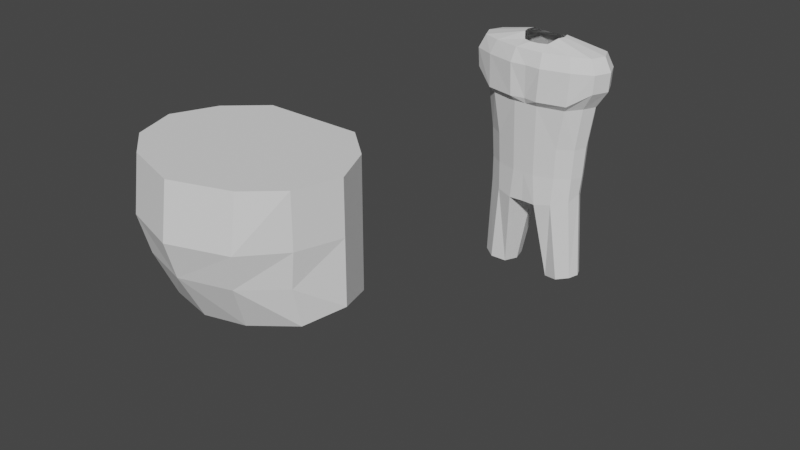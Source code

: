 # Source: BomberEnemy.blend  (saved by Blender 3.1.7; exported with 4.5.12 LTS)
import bpy
from mathutils import Matrix  # noqa: F401  (used for matrix-valued properties, if any)

bpy.ops.wm.read_factory_settings(use_empty=True)
scene = bpy.context.scene
scene.name = 'Scene'

# ---- collections
col_collection = bpy.data.collections.new('Collection'); scene.collection.children.link(col_collection)

# ---- world
world_world = bpy.data.worlds.new('World'); scene.world = world_world
world_world.use_nodes = True; world_world.node_tree.nodes.clear()
_N = world_world.node_tree.nodes; _L = world_world.node_tree.links
n0 = _N.new('ShaderNodeOutputWorld'); n0.name = 'World Output'; n0.location = (300, 300)
n1 = _N.new('ShaderNodeBackground'); n1.name = 'Background'; n1.location = (10, 300)
n1.inputs[0].default_value = (0.05088, 0.05088, 0.05088, 1.0)
_L.new(n1.outputs[0], n0.inputs[0])
n0.is_active_output = True
world_world.color = (0.05088, 0.05088, 0.05088)
world_world.use_sun_shadow = False
world_world.sun_shadow_jitter_overblur = 0.0

# ---- meshes
me_cylinder_001 = bpy.data.meshes.new('Cylinder.001')
me_cylinder_001.from_pydata([(0.4051, -0.1732, -1.0), (0.4587, -0.1961, 0.4153), (0.3249, -0.4853, -0.956), (0.3679, -0.5495, 0.4153), (0.1803, -0.7012, -0.8989), (0.2041, -0.8525, 0.6848), (-3.909e-08, -0.7783, -0.7934), (-4.36e-08, -0.9462, 0.6848), (-0.2002, -0.7195, -0.8966), (-0.2041, -0.8525, 0.6848), (-0.3508, -0.4853, -0.956), (-0.3679, -0.6332, 0.65), (-0.4183, -0.2276, -1.0), (-0.4587, -0.1961, 0.65), (0.536, -0.2292, 0.934), (0.4298, -0.6421, 0.934), (0.2619, -1.019, 0.9664), (-5.203e-08, -1.131, 0.9664), (-0.2619, -1.019, 0.9664), (-0.4298, -0.6908, 0.7448), (-0.536, -0.2292, 0.7448), (0.5074, -0.256, 1.267), (0.4169, -0.7174, 1.267), (0.2665, -1.037, 1.267), (-6.026e-08, -1.151, 1.267), (-0.2665, -1.037, 1.267), (-0.4127, -0.7174, 1.267), (-0.5313, -0.256, 1.267), (0.3821, -0.2305, 1.49), (0.3178, -0.646, 1.49), (0.2256, -0.9335, 1.49), (-5.385e-08, -1.036, 1.49), (-0.2256, -0.9335, 1.49), (-0.3404, -0.646, 1.49), (-0.4408, -0.2305, 1.49), (0.2656, -0.07255, 1.568), (0.2527, -0.2033, 1.582), (0.1182, -0.2938, 1.641), (-4.855e-08, -0.326, 1.641), (-0.1182, -0.2938, 1.641), (-0.2518, -0.2033, 1.568), (-0.3044, -0.07255, 1.568), (0.3805, -0.187, -0.003306), (0.2939, -0.5241, -0.003306), (0.1947, -0.7573, -0.003306), (-4.182e-08, -0.8405, -0.003306), (-0.1947, -0.7573, -0.003306), (-0.3508, -0.5241, -0.003306), (-0.4375, -0.187, -0.003306), (-0.4051, 1.49e-08, -1.0), (-0.4587, 1.49e-08, 0.65), (-0.4923, 1.299e-08, 0.7448), (-0.5114, 2.598e-08, 1.267), (-0.4408, 1.389e-08, 1.49), (-0.3044, 1.49e-08, 1.568), (-0.4375, 2.98e-08, -0.003306), (0.3485, -0.1801, -0.5017), (0.2803, -0.5047, -0.5017), (0.1875, -0.7293, -0.5017), (-4.045e-08, -0.8094, -0.5017), (-0.1875, -0.7293, -0.5017), (-0.3378, -0.5047, -0.5017), (-0.4213, -0.1801, -0.5017), (-0.4213, 2.235e-08, -0.5017), (0.4051, 1.49e-08, -1.0), (0.4587, 1.49e-08, 0.4153), (0.536, 1.49e-08, 0.934), (0.5074, 2.98e-08, 1.267), (0.3821, 1.49e-08, 1.49), (0.2656, 1.49e-08, 1.568), (0.3805, 1.49e-08, -0.003306), (0.3485, 2.98e-08, -0.5017), (0.2367, -0.366, -2.303), (0.2736, -0.6283, -2.266), (0.1521, -0.8098, -2.229), (0.0006313, -0.8746, -2.211), (-0.1509, -0.8098, -2.229), (-0.2724, -0.6283, -2.266), (-0.2089, -0.396, -2.303), (-2.48e-08, -0.05885, -1.0), (0.0006313, -0.2999, -2.303), (-2.98e-08, 1.49e-08, -1.0)], [], [(70, 65, 1, 42), (42, 1, 3, 43), (43, 3, 5, 44), (44, 5, 7, 45), (45, 7, 9, 46), (46, 9, 11, 47), (47, 11, 13, 48), (5, 3, 15, 16), (50, 13, 20, 51), (11, 9, 18, 19), (7, 5, 16, 17), (3, 1, 14, 15), (13, 11, 19, 20), (9, 7, 17, 18), (24, 23, 30, 31), (16, 15, 22, 23), (17, 16, 23, 24), (18, 17, 24, 25), (19, 18, 25, 26), (20, 19, 26, 27), (51, 20, 27, 52), (15, 14, 21, 22), (25, 24, 31, 32), (26, 25, 32, 33), (27, 26, 33, 34), (52, 27, 34, 53), (22, 21, 28, 29), (23, 22, 29, 30), (30, 29, 36, 37), (31, 30, 37, 38), (32, 31, 38, 39), (33, 32, 39, 40), (34, 33, 40, 41), (53, 34, 41, 54), (29, 28, 35, 36), (61, 47, 48, 62), (60, 46, 47, 61), (59, 45, 46, 60), (58, 44, 45, 59), (57, 43, 44, 58), (56, 42, 43, 57), (71, 70, 42, 56), (62, 48, 55, 63), (48, 13, 50, 55), (12, 62, 63, 49), (64, 71, 56, 0), (0, 56, 57, 2), (2, 57, 58, 4), (4, 58, 59, 6), (6, 59, 60, 8), (8, 60, 61, 10), (10, 61, 62, 12), (28, 68, 69, 35), (21, 67, 68, 28), (14, 66, 67, 21), (1, 65, 66, 14), (4, 6, 75, 74), (10, 12, 78, 77), (0, 2, 73, 72), (6, 8, 76, 75), (2, 4, 74, 73), (8, 10, 77, 76), (79, 0, 72, 80), (81, 79, 12, 49), (64, 0, 79, 81), (12, 79, 80, 78)])
_uv = me_cylinder_001.uv_layers.new(name='UVMap')
_uv.uv.foreach_set('vector', [0.75, 0.802, 0.75, 1.0, 0.7143, 1.0, 0.7143, 0.802, 0.7143, 0.802, 0.7143, 1.0, 0.6429, 1.0, 0.6429, 0.802, 0.6429, 0.802, 0.6429, 1.0, 0.5714, 1.0, 0.5714, 0.802, 0.5714, 0.802, 0.5714, 1.0, 0.5, 1.0, 0.5, 0.802, 0.5, 0.802, 0.5, 1.0, 0.4286, 1.0, 0.4286, 0.802, 0.4286, 0.802, 0.4286, 1.0, 0.3571, 1.0, 0.3571, 0.802, 0.3571, 0.802, 0.3571, 1.0, 0.2857, 1.0, 0.2857, 0.802, 0.5714, 1.0, 0.6429, 1.0, 0.6429, 1.0, 0.5714, 1.0, 0.25, 1.0, 0.2857, 1.0, 0.2857, 1.0, 0.25, 1.0, 0.3571, 1.0, 0.4286, 1.0, 0.4286, 1.0, 0.3571, 1.0, 0.5, 1.0, 0.5714, 1.0, 0.5714, 1.0, 0.5, 1.0, 0.6429, 1.0, 0.7143, 1.0, 0.7143, 1.0, 0.6429, 1.0, 0.2857, 1.0, 0.3571, 1.0, 0.3571, 1.0, 0.2857, 1.0, 0.4286, 1.0, 0.5, 1.0, 0.5, 1.0, 0.4286, 1.0, 0.5, 1.0, 0.5714, 1.0, 0.5714, 1.0, 0.5, 1.0, 0.5714, 1.0, 0.6429, 1.0, 0.6429, 1.0, 0.5714, 1.0, 0.5, 1.0, 0.5714, 1.0, 0.5714, 1.0, 0.5, 1.0, 0.4286, 1.0, 0.5, 1.0, 0.5, 1.0, 0.4286, 1.0, 0.3571, 1.0, 0.4286, 1.0, 0.4286, 1.0, 0.3571, 1.0, 0.2857, 1.0, 0.3571, 1.0, 0.3571, 1.0, 0.2857, 1.0, 0.25, 1.0, 0.2857, 1.0, 0.2857, 1.0, 0.25, 1.0, 0.6429, 1.0, 0.7143, 1.0, 0.7143, 1.0, 0.6429, 1.0, 0.4286, 1.0, 0.5, 1.0, 0.5, 1.0, 0.4286, 1.0, 0.3571, 1.0, 0.4286, 1.0, 0.4286, 1.0, 0.3571, 1.0, 0.2857, 1.0, 0.3571, 1.0, 0.3571, 1.0, 0.2857, 1.0, 0.25, 1.0, 0.2857, 1.0, 0.2857, 1.0, 0.25, 1.0, 0.6429, 1.0, 0.7143, 1.0, 0.7143, 1.0, 0.6429, 1.0, 0.5714, 1.0, 0.6429, 1.0, 0.6429, 1.0, 0.5714, 1.0, 0.5714, 1.0, 0.6429, 1.0, 0.6429, 1.0, 0.5714, 1.0, 0.5, 1.0, 0.5714, 1.0, 0.5714, 1.0, 0.5, 1.0, 0.4286, 1.0, 0.5, 1.0, 0.5, 1.0, 0.4286, 1.0, 0.3571, 1.0, 0.4286, 1.0, 0.4286, 1.0, 0.3571, 1.0, 0.2857, 1.0, 0.3571, 1.0, 0.3571, 1.0, 0.2857, 1.0, 0.25, 1.0, 0.2857, 1.0, 0.2857, 1.0, 0.25, 1.0, 0.6429, 1.0, 0.7143, 1.0, 0.7143, 1.0, 0.6429, 1.0, 0.3571, 0.651, 0.3571, 0.802, 0.2857, 0.802, 0.2857, 0.651, 0.4286, 0.651, 0.4286, 0.802, 0.3571, 0.802, 0.3571, 0.651, 0.5, 0.651, 0.5, 0.802, 0.4286, 0.802, 0.4286, 0.651, 0.5714, 0.651, 0.5714, 0.802, 0.5, 0.802, 0.5, 0.651, 0.6429, 0.651, 0.6429, 0.802, 0.5714, 0.802, 0.5714, 0.651, 0.7143, 0.651, 0.7143, 0.802, 0.6429, 0.802, 0.6429, 0.651, 0.75, 0.651, 0.75, 0.802, 0.7143, 0.802, 0.7143, 0.651, 0.2857, 0.651, 0.2857, 0.802, 0.25, 0.802, 0.25, 0.651, 0.2857, 0.802, 0.2857, 1.0, 0.25, 1.0, 0.25, 0.802, 0.2857, 0.5, 0.2857, 0.651, 0.25, 0.651, 0.25, 0.5, 0.75, 0.5, 0.75, 0.651, 0.7143, 0.651, 0.7143, 0.5, 0.7143, 0.5, 0.7143, 0.651, 0.6429, 0.651, 0.6429, 0.5, 0.6429, 0.5, 0.6429, 0.651, 0.5714, 0.651, 0.5714, 0.5, 0.5714, 0.5, 0.5714, 0.651, 0.5, 0.651, 0.5, 0.5, 0.5, 0.5, 0.5, 0.651, 0.4286, 0.651, 0.4286, 0.5, 0.4286, 0.5, 0.4286, 0.651, 0.3571, 0.651, 0.3571, 0.5, 0.3571, 0.5, 0.3571, 0.651, 0.2857, 0.651, 0.2857, 0.5, 0.7143, 1.0, 0.75, 1.0, 0.75, 1.0, 0.7143, 1.0, 0.7143, 1.0, 0.75, 1.0, 0.75, 1.0, 0.7143, 1.0, 0.7143, 1.0, 0.75, 1.0, 0.75, 1.0, 0.7143, 1.0, 0.7143, 1.0, 0.75, 1.0, 0.75, 1.0, 0.7143, 1.0, 0.5714, 0.5, 0.5, 0.5, 0.5, 0.5, 0.5714, 0.5, 0.3571, 0.5, 0.2857, 0.5, 0.2857, 0.5, 0.3571, 0.5, 0.7143, 0.5, 0.6429, 0.5, 0.6429, 0.5, 0.7143, 0.5, 0.5, 0.5, 0.4286, 0.5, 0.4286, 0.5, 0.5, 0.5, 0.6429, 0.5, 0.5714, 0.5, 0.5714, 0.5, 0.6429, 0.5, 0.4286, 0.5, 0.3571, 0.5, 0.3571, 0.5, 0.4286, 0.5, 0.5, 0.5, 0.7143, 0.5, 0.7143, 0.5, 0.5, 0.5, 0.5, 0.5, 0.5, 0.5, 0.2857, 0.5, 0.25, 0.5, 0.75, 0.5, 0.7143, 0.5, 0.5, 0.5, 0.5, 0.5, 0.2857, 0.5, 0.5, 0.5, 0.5, 0.5, 0.2857, 0.5])
me_cylinder_001.use_remesh_fix_poles = True
me_cylinder_001.use_remesh_preserve_attributes = False
me_cylinder_001.update()
me_cube_001 = bpy.data.meshes.new('Cube.001')
me_cube_001.from_pydata([(1.151, -0.4592, 0.07693), (1.151, -0.5753, 0.6), (1.151, 0.5753, 0.07693), (1.151, 0.5753, 0.6), (0.6708, 1.0, 0.0), (0.0, 1.0, 0.0), (0.0, 1.0, 0.6), (0.6708, 1.0, 0.6), (0.0, -0.8678, -0.03332), (0.5698, -0.7607, 0.0), (0.6708, -1.0, 0.6), (0.0, -1.2, 0.6), (1.409, 0.0, 0.2179), (1.409, 0.0, 0.6), (0.0, 0.0, 0.6), (0.0, 0.0, 0.0), (0.6708, 0.0, 0.0), (0.6708, 1.0, 1.083), (1.151, 0.5753, 1.083), (1.409, 0.0, 1.083), (1.215, -0.5943, 1.083), (0.0, 1.0, 1.083), (0.7847, -1.079, 1.083), (0.0, -1.339, 1.083), (0.0, 0.0, 1.083), (0.6708, 1.0, 1.802), (1.151, 0.5753, 1.802), (1.409, 0.0, 1.802), (1.215, -0.5943, 1.802), (0.0, 1.0, 1.802), (0.7847, -0.9731, 1.802), (0.0, -1.232, 1.802), (0.6708, 0.0, 1.802), (0.0, 0.0, 1.802)], [], [(4, 7, 3, 2), (12, 13, 1, 0), (16, 12, 0, 9), (10, 1, 20, 22), (13, 3, 18, 19), (15, 16, 9, 8), (0, 1, 10, 9), (9, 10, 11, 8), (5, 6, 7, 4), (5, 4, 16, 15), (6, 14, 24, 21), (1, 13, 19, 20), (4, 2, 12, 16), (2, 3, 13, 12), (17, 21, 29, 25), (23, 22, 30, 31), (24, 23, 31, 33), (20, 19, 27, 28), (7, 6, 21, 17), (14, 11, 23, 24), (11, 10, 22, 23), (3, 7, 17, 18), (27, 32, 30, 28), (32, 33, 31, 30), (25, 29, 33, 32), (26, 25, 32, 27), (18, 17, 25, 26), (21, 24, 33, 29), (19, 18, 26, 27), (22, 20, 28, 30)])
_uv = me_cube_001.uv_layers.new(name='UVMap')
_uv.uv.foreach_set('vector', [0.375, 0.4375, 0.625, 0.4375, 0.625, 0.5, 0.375, 0.5, 0.375, 0.625, 0.625, 0.625, 0.625, 0.75, 0.375, 0.75, 0.3125, 0.625, 0.375, 0.625, 0.375, 0.75, 0.3125, 0.75, 0.625, 0.8125, 0.625, 0.75, 0.625, 0.75, 0.625, 0.8125, 0.625, 0.625, 0.625, 0.5, 0.625, 0.5, 0.625, 0.625, 0.25, 0.625, 0.3125, 0.625, 0.3125, 0.75, 0.25, 0.75, 0.375, 0.75, 0.625, 0.75, 0.625, 0.8125, 0.375, 0.8125, 0.375, 0.8125, 0.625, 0.8125, 0.625, 0.875, 0.375, 0.875, 0.375, 0.375, 0.625, 0.375, 0.625, 0.4375, 0.375, 0.4375, 0.25, 0.5, 0.3125, 0.5, 0.3125, 0.625, 0.25, 0.625, 0.0, 0.0, 0.0, 0.0, 0.0, 0.0, 0.0, 0.0, 0.625, 0.75, 0.625, 0.625, 0.625, 0.625, 0.625, 0.75, 0.3125, 0.5, 0.375, 0.5, 0.375, 0.625, 0.3125, 0.625, 0.375, 0.5, 0.625, 0.5, 0.625, 0.625, 0.375, 0.625, 0.625, 0.4375, 0.625, 0.375, 0.625, 0.375, 0.625, 0.4375, 0.625, 0.875, 0.625, 0.8125, 0.625, 0.8125, 0.625, 0.875, 0.0, 0.0, 0.0, 0.0, 0.0, 0.0, 0.0, 0.0, 0.625, 0.75, 0.625, 0.625, 0.625, 0.625, 0.625, 0.75, 0.625, 0.4375, 0.625, 0.375, 0.625, 0.375, 0.625, 0.4375, 0.0, 0.0, 0.0, 0.0, 0.0, 0.0, 0.0, 0.0, 0.625, 0.875, 0.625, 0.8125, 0.625, 0.8125, 0.625, 0.875, 0.625, 0.5, 0.625, 0.4375, 0.625, 0.4375, 0.625, 0.5, 0.625, 0.625, 0.6875, 0.625, 0.6875, 0.75, 0.625, 0.75, 0.6875, 0.625, 0.75, 0.625, 0.75, 0.75, 0.6875, 0.75, 0.6875, 0.5, 0.75, 0.5, 0.75, 0.625, 0.6875, 0.625, 0.625, 0.5, 0.6875, 0.5, 0.6875, 0.625, 0.625, 0.625, 0.625, 0.5, 0.625, 0.4375, 0.625, 0.4375, 0.625, 0.5, 0.0, 0.0, 0.0, 0.0, 0.0, 0.0, 0.0, 0.0, 0.625, 0.625, 0.625, 0.5, 0.625, 0.5, 0.625, 0.625, 0.625, 0.8125, 0.625, 0.75, 0.625, 0.75, 0.625, 0.8125])
me_cube_001.use_remesh_fix_poles = True
me_cube_001.use_remesh_preserve_attributes = False
me_cube_001.update()

# ---- objects
ob_cylinder_001 = bpy.data.objects.new('Cylinder.001', me_cylinder_001)
ob_cube = bpy.data.objects.new('Cube', me_cube_001)

# ---- transforms, parenting, visibility, modifiers, constraints
ob_cylinder_001.location = (0.0, 0.0, 0.0)
ob_cylinder_001.rotation_euler = (0.0, -0.0, 1.571)
_m = ob_cylinder_001.modifiers.new('Mirror', 'MIRROR')
_m.use_axis = (False, True, False)
ob_cube.location = (0.0, -6.031, 0.0)
_m = ob_cube.modifiers.new('Mirror', 'MIRROR')

# ---- collection membership
col_collection.objects.link(ob_cylinder_001)
col_collection.objects.link(ob_cube)

# ---- scene / render settings (as saved in the file)
scene.frame_start = 1; scene.frame_end = 250; scene.frame_set(1)
scene.render.engine = 'BLENDER_EEVEE_NEXT'
scene.cycles.sampling_pattern = 'TABULATED_SOBOL'
scene.cycles.use_light_tree = False
scene.view_settings.view_transform = 'Filmic'
bpy.context.view_layer.update()

# ---- added for rendering (the .blend has no active camera and no usable light): camera, sun
cam_auto = bpy.data.cameras.new('AutoCamera')
cam_auto.lens = 50.0
cam_auto.sensor_width = 36.0
cam_auto.clip_end = 1000.0
ob_auto_camera = bpy.data.objects.new('AutoCamera', cam_auto)
scene.collection.objects.link(ob_auto_camera)
ob_auto_camera.location = (8.64434, -13.7902, 6.66487)
ob_auto_camera.rotation_euler = (1.09748, -7.21219e-08, 0.694738)
scene.camera = ob_auto_camera
light_auto_sun = bpy.data.lights.new('AutoSun', 'SUN')
light_auto_sun.energy = 3.0
light_auto_sun.angle = 0.0523599
ob_auto_sun = bpy.data.objects.new('AutoSun', light_auto_sun)
scene.collection.objects.link(ob_auto_sun)
ob_auto_sun.rotation_euler = (0.872665, 0.174533, 0.523599)
bpy.context.view_layer.update()
